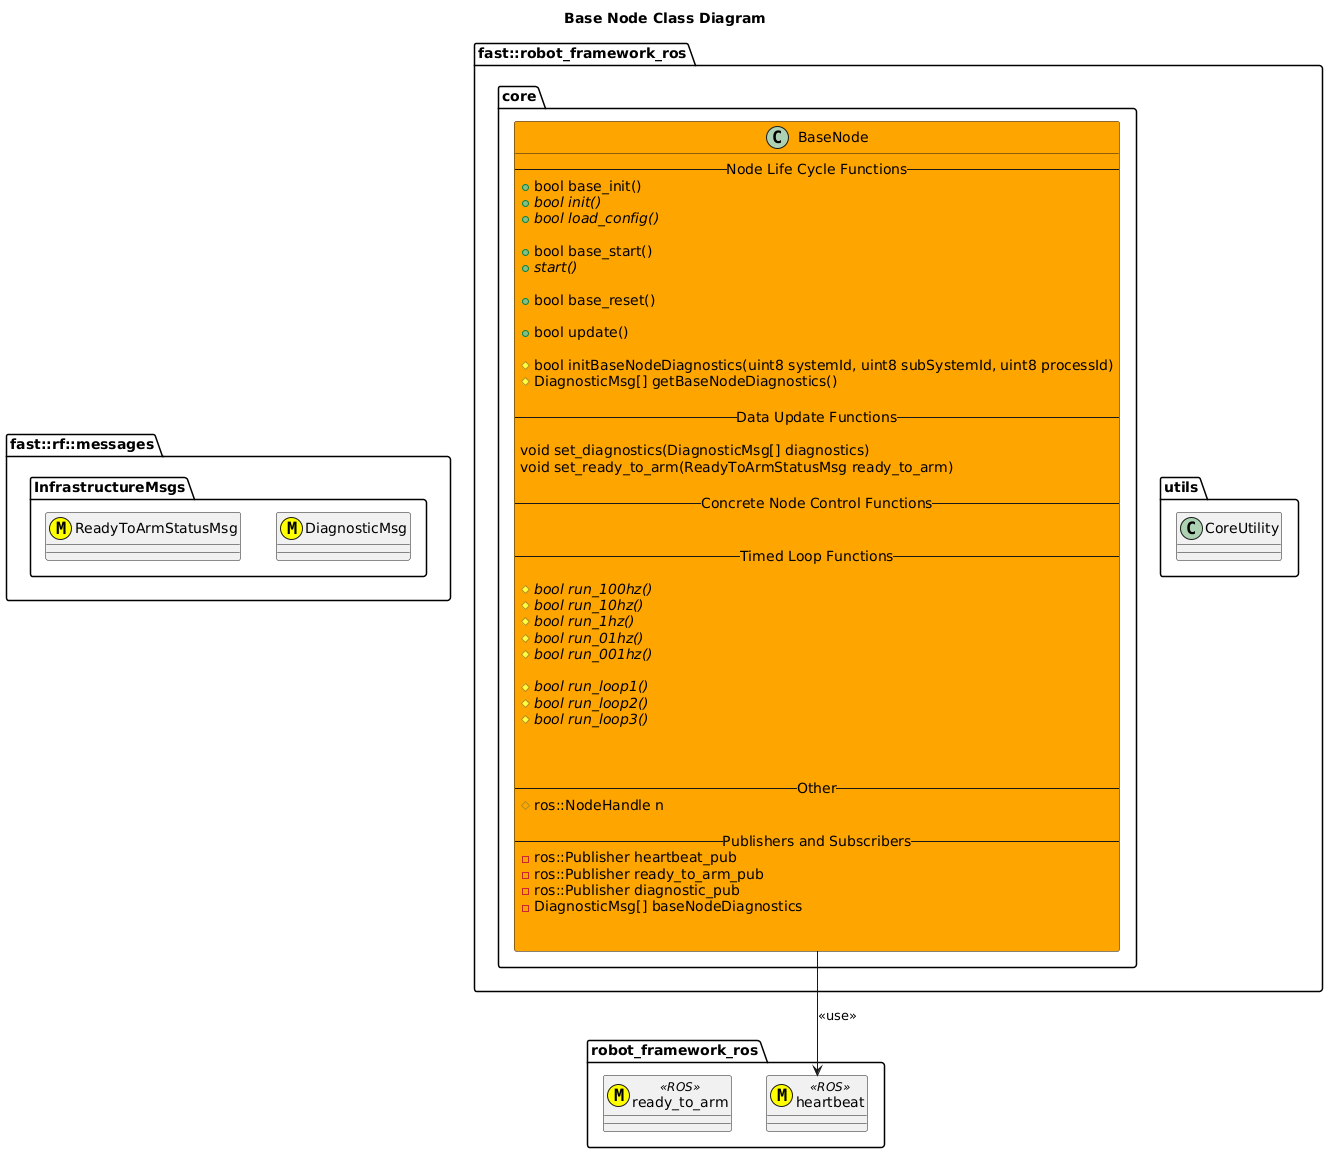

The diagram above was rendered by PlantUML. Its source (embedded in the PNG):
@startuml
title Base Node Class Diagram
namespace fast::rf::messages {
    namespace InfrastructureMsgs {
        class DiagnosticMsg <<(M,#FFFF00)>>
        class ReadyToArmStatusMsg <<(M,#FFFF00)>>
    }
}
namespace robot_framework_ros {
    class heartbeat <<(M,#FFFF00)>> <<ROS>>
    class ready_to_arm <<(M,#FFFF00)>> <<ROS>>
}
namespace fast::robot_framework_ros {
    namespace utils {
        class CoreUtility
    }
    namespace core {
        class BaseNode #Orange{
            --Node Life Cycle Functions--
            +bool base_init()
            +{abstract} bool init()
            +{abstract} bool load_config()

            +bool base_start()
            +{abstract} start()

            +bool base_reset()

            +bool update()

            #bool initBaseNodeDiagnostics(uint8 systemId, uint8 subSystemId, uint8 processId)
            #DiagnosticMsg[] getBaseNodeDiagnostics()

            --Data Update Functions--
            
            void set_diagnostics(DiagnosticMsg[] diagnostics)
            void set_ready_to_arm(ReadyToArmStatusMsg ready_to_arm)

            --Concrete Node Control Functions--

            
            --Timed Loop Functions--
            
            #{abstract} bool run_100hz()
            #{abstract} bool run_10hz()
            #{abstract} bool run_1hz()
            #{abstract} bool run_01hz()
            #{abstract} bool run_001hz()

            #{abstract} bool run_loop1()
            #{abstract} bool run_loop2()
            #{abstract} bool run_loop3()
            
            

            --Other--
            #ros::NodeHandle n

            --Publishers and Subscribers--
            -ros::Publisher heartbeat_pub
            -ros::Publisher ready_to_arm_pub
            -ros::Publisher diagnostic_pub
            -DiagnosticMsg[] baseNodeDiagnostics


        }
        BaseNode --> heartbeat: <<use>>

    }
}
@enduml